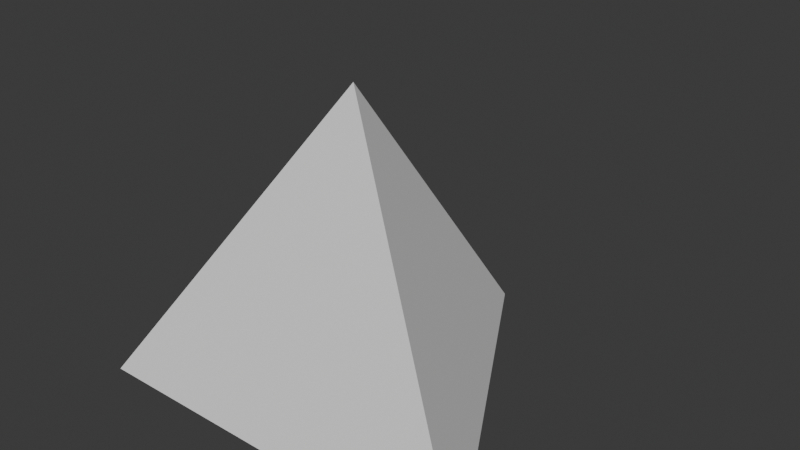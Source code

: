 # Source: PyramidTriangle.blend  (saved by Blender 4.4.30; exported with 4.5.12 LTS)
import bpy
from mathutils import Matrix  # noqa: F401  (used for matrix-valued properties, if any)

bpy.ops.wm.read_factory_settings(use_empty=True)
scene = bpy.context.scene
scene.name = 'Scene'

# ---- world
world_world = bpy.data.worlds.new('World'); scene.world = world_world
world_world.use_nodes = True; world_world.node_tree.nodes.clear()
_N = world_world.node_tree.nodes; _L = world_world.node_tree.links
n0 = _N.new('ShaderNodeOutputWorld'); n0.name = 'World Output'; n0.location = (300, 300)
n1 = _N.new('ShaderNodeBackground'); n1.name = 'Background'; n1.location = (10, 300)
n1.inputs[0].default_value = (0.05088, 0.05088, 0.05088, 1.0)
_L.new(n1.outputs[0], n0.inputs[0])
n0.is_active_output = True
world_world.color = (0.05088, 0.05088, 0.05088)
world_world.sun_shadow_jitter_overblur = 0.0

# ---- meshes
me_cube_002 = bpy.data.meshes.new('Cube.002')
me_cube_002.from_pydata([(-1.0, -0.5774, 0.0), (1.0, -0.5774, 0.0), (0.0, 1.155, 0.0), (0.0, 0.0, 1.5)], [], [(0, 2, 1), (1, 2, 3), (2, 0, 3), (1, 3, 0)])
_uv = me_cube_002.uv_layers.new(name='UVMap')
_uv.uv.foreach_set('vector', [0.625, 1.0, 0.625, 0.5, 0.625, 0.75, 0.625, 0.75, 0.625, 0.5, 0.0, 0.0, 0.625, 0.5, 0.625, 1.0, 0.0, 0.0, 0.625, 0.75, 0.0, 0.0, 0.625, 1.0])
me_cube_002.update()

# ---- objects
ob_pyramidtriangle = bpy.data.objects.new('PyramidTriangle', me_cube_002)

# ---- transforms, parenting, visibility, modifiers, constraints
ob_pyramidtriangle.location = (0.0, 0.0, 0.0)

# ---- collection membership
scene.collection.objects.link(ob_pyramidtriangle)

# ---- scene / render settings (as saved in the file)
scene.frame_start = 1; scene.frame_end = 250; scene.frame_set(1)
scene.render.engine = 'BLENDER_EEVEE_NEXT'
bpy.context.view_layer.update()

# ---- added for rendering (the .blend has no active camera and no usable light): camera, sun
cam_auto = bpy.data.cameras.new('AutoCamera')
cam_auto.lens = 50.0
cam_auto.sensor_width = 36.0
cam_auto.clip_end = 1000.0
ob_auto_camera = bpy.data.objects.new('AutoCamera', cam_auto)
scene.collection.objects.link(ob_auto_camera)
ob_auto_camera.location = (2.81396, -3.08808, 3.00117)
ob_auto_camera.rotation_euler = (1.09748, -7.21219e-08, 0.694738)
scene.camera = ob_auto_camera
light_auto_sun = bpy.data.lights.new('AutoSun', 'SUN')
light_auto_sun.energy = 3.0
light_auto_sun.angle = 0.0523599
ob_auto_sun = bpy.data.objects.new('AutoSun', light_auto_sun)
scene.collection.objects.link(ob_auto_sun)
ob_auto_sun.rotation_euler = (0.872665, 0.174533, 0.523599)
bpy.context.view_layer.update()
